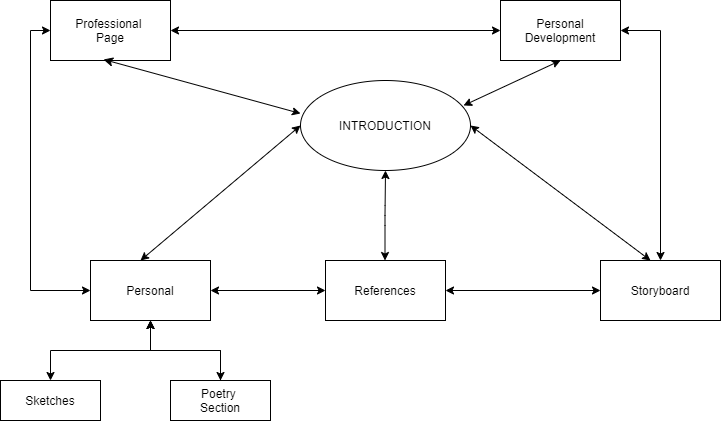

The diagram above was exported from draw.io. Its source (the exported page's mxGraphModel, read from the mxfile embedded in the PNG):
<mxGraphModel dx="868" dy="450" grid="1" gridSize="10" guides="1" tooltips="1" connect="1" arrows="1" fold="1" page="1" pageScale="1" pageWidth="827" pageHeight="1169" math="0" shadow="0">
  <root>
    <mxCell id="0" />
    <mxCell id="1" parent="0" />
    <mxCell id="1BMjXrxt36rOIgIWUQqi-1" value="INTRODUCTION" style="ellipse;whiteSpace=wrap;html=1;" parent="1" vertex="1">
      <mxGeometry x="370" y="120" width="170" height="90" as="geometry" />
    </mxCell>
    <mxCell id="1BMjXrxt36rOIgIWUQqi-20" style="edgeStyle=orthogonalEdgeStyle;rounded=0;orthogonalLoop=1;jettySize=auto;html=1;entryX=0.5;entryY=0;entryDx=0;entryDy=0;startArrow=classic;startFill=1;" parent="1" source="1BMjXrxt36rOIgIWUQqi-6" target="1BMjXrxt36rOIgIWUQqi-16" edge="1">
      <mxGeometry relative="1" as="geometry" />
    </mxCell>
    <mxCell id="1BMjXrxt36rOIgIWUQqi-24" value="" style="edgeStyle=orthogonalEdgeStyle;rounded=0;orthogonalLoop=1;jettySize=auto;html=1;startArrow=classic;startFill=1;" parent="1" source="1BMjXrxt36rOIgIWUQqi-6" target="1BMjXrxt36rOIgIWUQqi-9" edge="1">
      <mxGeometry relative="1" as="geometry" />
    </mxCell>
    <mxCell id="1BMjXrxt36rOIgIWUQqi-6" value="Personal" style="rounded=0;whiteSpace=wrap;html=1;" parent="1" vertex="1">
      <mxGeometry x="160" y="300" width="120" height="60" as="geometry" />
    </mxCell>
    <mxCell id="1BMjXrxt36rOIgIWUQqi-28" value="" style="edgeStyle=orthogonalEdgeStyle;rounded=0;orthogonalLoop=1;jettySize=auto;html=1;startArrow=classic;startFill=1;entryX=1;entryY=0.5;entryDx=0;entryDy=0;" parent="1" source="1BMjXrxt36rOIgIWUQqi-8" target="1BMjXrxt36rOIgIWUQqi-9" edge="1">
      <mxGeometry relative="1" as="geometry">
        <mxPoint x="530" y="330" as="targetPoint" />
      </mxGeometry>
    </mxCell>
    <mxCell id="1BMjXrxt36rOIgIWUQqi-8" value="Storyboard" style="rounded=0;whiteSpace=wrap;html=1;" parent="1" vertex="1">
      <mxGeometry x="670" y="300" width="120" height="60" as="geometry" />
    </mxCell>
    <mxCell id="1BMjXrxt36rOIgIWUQqi-9" value="References" style="rounded=0;whiteSpace=wrap;html=1;" parent="1" vertex="1">
      <mxGeometry x="395" y="300" width="120" height="60" as="geometry" />
    </mxCell>
    <mxCell id="1BMjXrxt36rOIgIWUQqi-45" style="edgeStyle=orthogonalEdgeStyle;rounded=0;orthogonalLoop=1;jettySize=auto;html=1;exitX=1;exitY=0.5;exitDx=0;exitDy=0;startArrow=classic;startFill=1;endArrow=classic;endFill=1;" parent="1" source="1BMjXrxt36rOIgIWUQqi-10" target="1BMjXrxt36rOIgIWUQqi-8" edge="1">
      <mxGeometry relative="1" as="geometry" />
    </mxCell>
    <mxCell id="1BMjXrxt36rOIgIWUQqi-10" value="Personal Development" style="rounded=0;whiteSpace=wrap;html=1;" parent="1" vertex="1">
      <mxGeometry x="570" y="40" width="120" height="60" as="geometry" />
    </mxCell>
    <mxCell id="1BMjXrxt36rOIgIWUQqi-43" style="edgeStyle=orthogonalEdgeStyle;rounded=0;orthogonalLoop=1;jettySize=auto;html=1;exitX=0;exitY=0.5;exitDx=0;exitDy=0;entryX=0;entryY=0.5;entryDx=0;entryDy=0;startArrow=classic;startFill=1;endArrow=classic;endFill=1;" parent="1" source="1BMjXrxt36rOIgIWUQqi-11" target="1BMjXrxt36rOIgIWUQqi-6" edge="1">
      <mxGeometry relative="1" as="geometry" />
    </mxCell>
    <mxCell id="1BMjXrxt36rOIgIWUQqi-11" value="Professional&amp;nbsp;&lt;br&gt;Page" style="rounded=0;whiteSpace=wrap;html=1;" parent="1" vertex="1">
      <mxGeometry x="120" y="40" width="120" height="60" as="geometry" />
    </mxCell>
    <mxCell id="1BMjXrxt36rOIgIWUQqi-17" value="" style="edgeStyle=orthogonalEdgeStyle;rounded=0;orthogonalLoop=1;jettySize=auto;html=1;" parent="1" source="1BMjXrxt36rOIgIWUQqi-15" target="1BMjXrxt36rOIgIWUQqi-6" edge="1">
      <mxGeometry relative="1" as="geometry" />
    </mxCell>
    <mxCell id="1BMjXrxt36rOIgIWUQqi-18" value="" style="edgeStyle=orthogonalEdgeStyle;rounded=0;orthogonalLoop=1;jettySize=auto;html=1;startArrow=classic;startFill=1;" parent="1" source="1BMjXrxt36rOIgIWUQqi-15" target="1BMjXrxt36rOIgIWUQqi-6" edge="1">
      <mxGeometry relative="1" as="geometry" />
    </mxCell>
    <mxCell id="1BMjXrxt36rOIgIWUQqi-15" value="Poetry&amp;nbsp;&lt;br&gt;Section" style="rounded=0;whiteSpace=wrap;html=1;" parent="1" vertex="1">
      <mxGeometry x="240" y="420" width="100" height="40" as="geometry" />
    </mxCell>
    <mxCell id="1BMjXrxt36rOIgIWUQqi-16" value="Sketches" style="rounded=0;whiteSpace=wrap;html=1;" parent="1" vertex="1">
      <mxGeometry x="70" y="420" width="100" height="40" as="geometry" />
    </mxCell>
    <mxCell id="1BMjXrxt36rOIgIWUQqi-36" value="" style="endArrow=classic;html=1;startArrow=classic;startFill=1;endFill=1;entryX=0;entryY=0.5;entryDx=0;entryDy=0;" parent="1" target="1BMjXrxt36rOIgIWUQqi-1" edge="1">
      <mxGeometry width="50" height="50" relative="1" as="geometry">
        <mxPoint x="210" y="300" as="sourcePoint" />
        <mxPoint x="210" y="240" as="targetPoint" />
      </mxGeometry>
    </mxCell>
    <mxCell id="1BMjXrxt36rOIgIWUQqi-37" value="" style="endArrow=classic;html=1;startArrow=classic;startFill=1;endFill=1;entryX=1;entryY=0.5;entryDx=0;entryDy=0;" parent="1" target="1BMjXrxt36rOIgIWUQqi-1" edge="1">
      <mxGeometry width="50" height="50" relative="1" as="geometry">
        <mxPoint x="720" y="300" as="sourcePoint" />
        <mxPoint x="720" y="240" as="targetPoint" />
      </mxGeometry>
    </mxCell>
    <mxCell id="1BMjXrxt36rOIgIWUQqi-38" value="" style="endArrow=classic;html=1;startArrow=classic;startFill=1;edgeStyle=orthogonalEdgeStyle;endFill=1;entryX=0.5;entryY=1;entryDx=0;entryDy=0;" parent="1" target="1BMjXrxt36rOIgIWUQqi-1" edge="1">
      <mxGeometry width="50" height="50" relative="1" as="geometry">
        <mxPoint x="454.5" y="300" as="sourcePoint" />
        <mxPoint x="454.5" y="240" as="targetPoint" />
      </mxGeometry>
    </mxCell>
    <mxCell id="1BMjXrxt36rOIgIWUQqi-39" value="" style="endArrow=classic;startArrow=classic;html=1;exitX=0;exitY=0.5;exitDx=0;exitDy=0;" parent="1" source="1BMjXrxt36rOIgIWUQqi-10" edge="1">
      <mxGeometry width="50" height="50" relative="1" as="geometry">
        <mxPoint x="420" y="120" as="sourcePoint" />
        <mxPoint x="240" y="70" as="targetPoint" />
      </mxGeometry>
    </mxCell>
    <mxCell id="1BMjXrxt36rOIgIWUQqi-40" value="" style="endArrow=classic;startArrow=classic;html=1;endSize=7;entryX=0.442;entryY=0.983;entryDx=0;entryDy=0;entryPerimeter=0;" parent="1" target="1BMjXrxt36rOIgIWUQqi-11" edge="1">
      <mxGeometry width="50" height="50" relative="1" as="geometry">
        <mxPoint x="370" y="153" as="sourcePoint" />
        <mxPoint x="470" y="70" as="targetPoint" />
      </mxGeometry>
    </mxCell>
    <mxCell id="1BMjXrxt36rOIgIWUQqi-41" value="" style="endArrow=classic;startArrow=classic;html=1;exitX=0.959;exitY=0.278;exitDx=0;exitDy=0;exitPerimeter=0;entryX=0.5;entryY=1;entryDx=0;entryDy=0;" parent="1" source="1BMjXrxt36rOIgIWUQqi-1" target="1BMjXrxt36rOIgIWUQqi-10" edge="1">
      <mxGeometry width="50" height="50" relative="1" as="geometry">
        <mxPoint x="420" y="120" as="sourcePoint" />
        <mxPoint x="470" y="70" as="targetPoint" />
      </mxGeometry>
    </mxCell>
  </root>
</mxGraphModel>